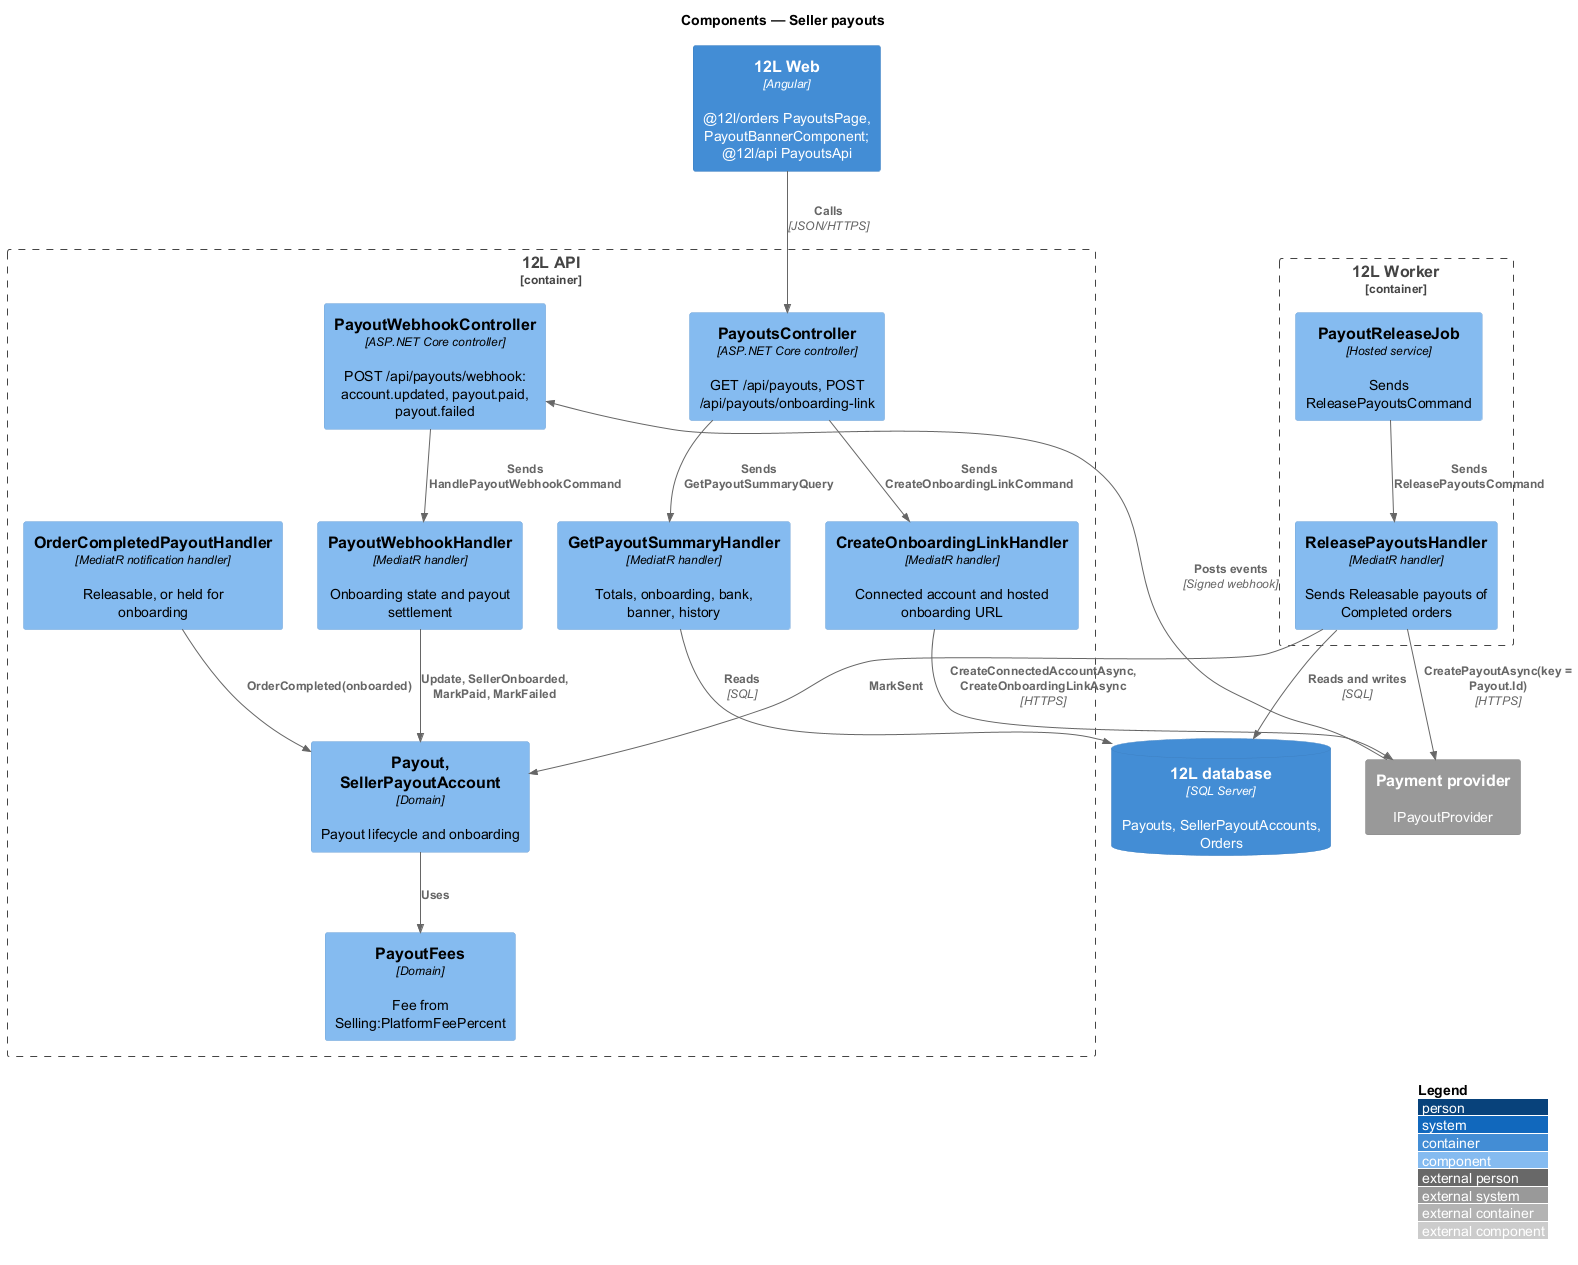

The diagram above was rendered by PlantUML. Its source (embedded in the PNG):
@startuml
!include <C4/C4_Component>
LAYOUT_WITH_LEGEND()
title Components — Seller payouts

Container(web, "12L Web", "Angular", "@12l/orders PayoutsPage, PayoutBannerComponent; @12l/api PayoutsApi")
Container_Boundary(api, "12L API") {
  Component(ctrl, "PayoutsController", "ASP.NET Core controller", "GET /api/payouts, POST /api/payouts/onboarding-link")
  Component(wh, "PayoutWebhookController", "ASP.NET Core controller", "POST /api/payouts/webhook: account.updated, payout.paid, payout.failed")
  Component(q, "GetPayoutSummaryHandler", "MediatR handler", "Totals, onboarding, bank, banner, history")
  Component(ol, "CreateOnboardingLinkHandler", "MediatR handler", "Connected account and hosted onboarding URL")
  Component(whh, "PayoutWebhookHandler", "MediatR handler", "Onboarding state and payout settlement")
  Component(evt, "OrderCompletedPayoutHandler", "MediatR notification handler", "Releasable, or held for onboarding")
  Component(fee, "PayoutFees", "Domain", "Fee from Selling:PlatformFeePercent")
  Component(ent, "Payout, SellerPayoutAccount", "Domain", "Payout lifecycle and onboarding")
}
Container_Boundary(worker, "12L Worker") {
  Component(job, "PayoutReleaseJob", "Hosted service", "Sends ReleasePayoutsCommand")
  Component(rel, "ReleasePayoutsHandler", "MediatR handler", "Sends Releasable payouts of Completed orders")
}
ContainerDb(db, "12L database", "SQL Server", "Payouts, SellerPayoutAccounts, Orders")
System_Ext(pay, "Payment provider", "IPayoutProvider")
Rel(web, ctrl, "Calls", "JSON/HTTPS")
Rel(pay, wh, "Posts events", "Signed webhook")
Rel(ctrl, q, "Sends GetPayoutSummaryQuery")
Rel(ctrl, ol, "Sends CreateOnboardingLinkCommand")
Rel(wh, whh, "Sends HandlePayoutWebhookCommand")
Rel(ol, pay, "CreateConnectedAccountAsync, CreateOnboardingLinkAsync", "HTTPS")
Rel(whh, ent, "Update, SellerOnboarded, MarkPaid, MarkFailed")
Rel(evt, ent, "OrderCompleted(onboarded)")
Rel(ent, fee, "Uses")
Rel(job, rel, "Sends ReleasePayoutsCommand")
Rel(rel, ent, "MarkSent")
Rel(rel, pay, "CreatePayoutAsync(key = Payout.Id)", "HTTPS")
Rel(q, db, "Reads", "SQL")
Rel(rel, db, "Reads and writes", "SQL")
@enduml